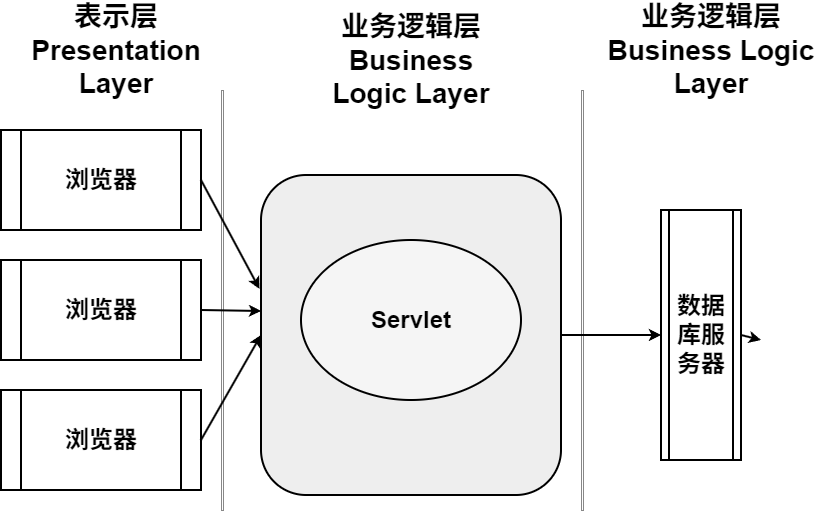

The diagram above was exported from draw.io. Its source (the exported page's mxGraphModel, read from the mxfile embedded in the PNG):
<mxGraphModel dx="551" dy="434" grid="1" gridSize="10" guides="1" tooltips="1" connect="1" arrows="1" fold="1" page="1" pageScale="1" pageWidth="827" pageHeight="1169" background="#ffffff" math="0" shadow="0">
  <root>
    <mxCell id="0" />
    <mxCell id="1" parent="0" />
    <mxCell id="VMTiP-_dTXZ0M6uFAKa0-2" parent="1" style="text;html=1;strokeColor=none;fillColor=none;align=center;verticalAlign=middle;whiteSpace=wrap;rounded=0;fontSize=28;fontStyle=1;" value="表示层 &lt;br&gt;Presentation Layer" vertex="1">
      <mxGeometry height="40" width="190" x="80" y="100" as="geometry" />
    </mxCell>
    <mxCell id="VMTiP-_dTXZ0M6uFAKa0-3" parent="1" style="text;html=1;strokeColor=none;fillColor=none;align=center;verticalAlign=middle;whiteSpace=wrap;rounded=0;fontSize=28;fontStyle=1;" value="业务逻辑层 Business Logic Layer" vertex="1">
      <mxGeometry height="40" width="180" x="380" y="110" as="geometry" />
    </mxCell>
    <mxCell id="VMTiP-_dTXZ0M6uFAKa0-4" parent="1" style="text;html=1;strokeColor=none;fillColor=none;align=center;verticalAlign=middle;whiteSpace=wrap;rounded=0;fontSize=28;fontStyle=1;" value="业务逻辑层 Business Logic Layer" vertex="1">
      <mxGeometry height="40" width="220" x="660" y="100" as="geometry" />
    </mxCell>
    <mxCell id="VMTiP-_dTXZ0M6uFAKa0-5" parent="1" style="dashed;verticalLabelPosition=bottom;verticalAlign=top;html=1;fillColor=none;strokeColor=#888888;strokeWidth=1;" value="" vertex="1">
      <mxGeometry height="420" width="2" x="280" y="160" as="geometry" />
    </mxCell>
    <mxCell id="VMTiP-_dTXZ0M6uFAKa0-6" parent="1" style="dashed;verticalLabelPosition=bottom;verticalAlign=top;html=1;fillColor=none;strokeColor=#888888;strokeWidth=1;" value="" vertex="1">
      <mxGeometry height="420" width="2" x="640" y="160" as="geometry" />
    </mxCell>
    <mxCell id="VMTiP-_dTXZ0M6uFAKa0-7" parent="1" style="shape=process;html=1;whiteSpace=wrap;fillColor=#ffffff;strokeColor=#000000;strokeWidth=2;fontSize=24;fontStyle=1;" value="浏览器" vertex="1">
      <mxGeometry height="100" width="200" x="60" y="200" as="geometry" />
    </mxCell>
    <mxCell id="VMTiP-_dTXZ0M6uFAKa0-8" parent="1" style="shape=process;html=1;whiteSpace=wrap;fillColor=#ffffff;strokeColor=#000000;strokeWidth=2;fontSize=24;fontStyle=1;" value="浏览器" vertex="1">
      <mxGeometry height="100" width="200" x="60" y="330" as="geometry" />
    </mxCell>
    <mxCell id="VMTiP-_dTXZ0M6uFAKa0-9" parent="1" style="shape=process;html=1;whiteSpace=wrap;fillColor=#ffffff;strokeColor=#000000;strokeWidth=2;fontSize=24;fontStyle=1;" value="浏览器" vertex="1">
      <mxGeometry height="100" width="200" x="60" y="460" as="geometry" />
    </mxCell>
    <mxCell id="VMTiP-_dTXZ0M6uFAKa0-10" parent="1" style="rounded=1;html=1;fillColor=#eeeeee;strokeColor=#000000;strokeWidth=2;" value="" vertex="1">
      <mxGeometry height="320" width="300" x="320" y="245" as="geometry" />
    </mxCell>
    <mxCell id="VMTiP-_dTXZ0M6uFAKa0-11" parent="1" style="ellipse;html=1;whiteSpace=wrap;fillColor=#f5f5f5;strokeColor=#000000;strokeWidth=2;fontSize=24;fontStyle=1;" value="Servlet" vertex="1">
      <mxGeometry height="160" width="220" x="360" y="310" as="geometry" />
    </mxCell>
    <mxCell id="VMTiP-_dTXZ0M6uFAKa0-12" parent="1" style="shape=process;html=1;whiteSpace=wrap;fillColor=#ffffff;strokeColor=#000000;strokeWidth=2;fontSize=24;fontStyle=1;" value="数据库服务器" vertex="1">
      <mxGeometry height="250" width="80" x="720" y="280" as="geometry" />
    </mxCell>
    <mxCell id="VMTiP-_dTXZ0M6uFAKa0-13" edge="1" parent="1" source="VMTiP-_dTXZ0M6uFAKa0-7" style="endArrow=classic;html=1;strokeColor=#000000;strokeWidth=2;exitX=1;exitY=0.5;entryX=-0.005;entryY=0.356;entryDx=0;entryDy=0;entryPerimeter=0;" target="VMTiP-_dTXZ0M6uFAKa0-10">
      <mxGeometry relative="1" as="geometry" />
    </mxCell>
    <mxCell id="VMTiP-_dTXZ0M6uFAKa0-14" edge="1" parent="1" source="VMTiP-_dTXZ0M6uFAKa0-8" style="endArrow=classic;html=1;strokeColor=#000000;strokeWidth=2;exitX=1;exitY=0.5;">
      <mxGeometry relative="1" as="geometry">
        <mxPoint x="320" y="381" as="targetPoint" />
      </mxGeometry>
    </mxCell>
    <mxCell id="VMTiP-_dTXZ0M6uFAKa0-15" edge="1" parent="1" source="VMTiP-_dTXZ0M6uFAKa0-9" style="endArrow=classic;html=1;strokeColor=#000000;strokeWidth=2;exitX=1;exitY=0.5;entryX=0;entryY=0.5;" target="VMTiP-_dTXZ0M6uFAKa0-10">
      <mxGeometry relative="1" as="geometry" />
    </mxCell>
    <mxCell id="VMTiP-_dTXZ0M6uFAKa0-16" edge="1" parent="1" source="VMTiP-_dTXZ0M6uFAKa0-10" style="endArrow=classic;html=1;strokeColor=#000000;strokeWidth=2;exitX=1;exitY=0.5;entryX=0;entryY=0.5;" target="VMTiP-_dTXZ0M6uFAKa0-12">
      <mxGeometry relative="1" as="geometry" />
    </mxCell>
    <mxCell id="VMTiP-_dTXZ0M6uFAKa0-17" edge="1" parent="1" source="VMTiP-_dTXZ0M6uFAKa0-12" style="endArrow=classic;html=1;strokeColor=#000000;strokeWidth=2;exitX=1;exitY=0.5;entryX=0;entryY=0.5;">
      <mxGeometry relative="1" as="geometry">
        <mxPoint x="820" y="410" as="targetPoint" />
      </mxGeometry>
    </mxCell>
  </root>
</mxGraphModel>